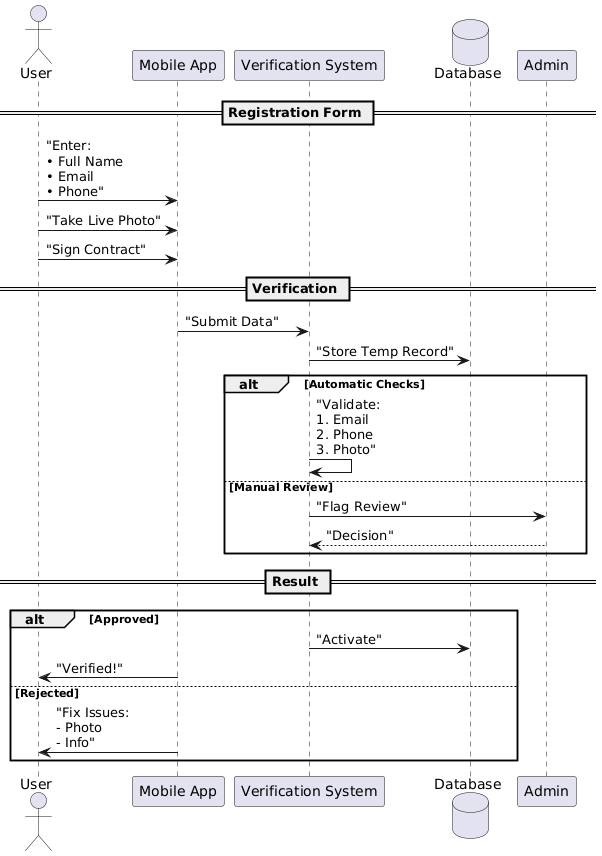

The diagram above was rendered by PlantUML. Its source (embedded in the PNG):
@startuml
actor User
participant "Mobile App" as App
participant "Verification System" as System
database "Database"

== Registration Form ==
User -> App: "Enter: \n• Full Name\n• Email\n• Phone"
User -> App: "Take Live Photo"
User -> App: "Sign Contract"

== Verification ==
App -> System: "Submit Data"
System -> Database: "Store Temp Record"

alt Automatic Checks
    System -> System: "Validate:\n1. Email\n2. Phone\n3. Photo"
else Manual Review
    System -> "Admin": "Flag Review"
    "Admin" --> System: "Decision"
end

== Result ==
alt Approved
    System -> Database: "Activate"
    App -> User: "Verified!"
else Rejected
    App -> User: "Fix Issues:\n- Photo\n- Info"
end
@enduml